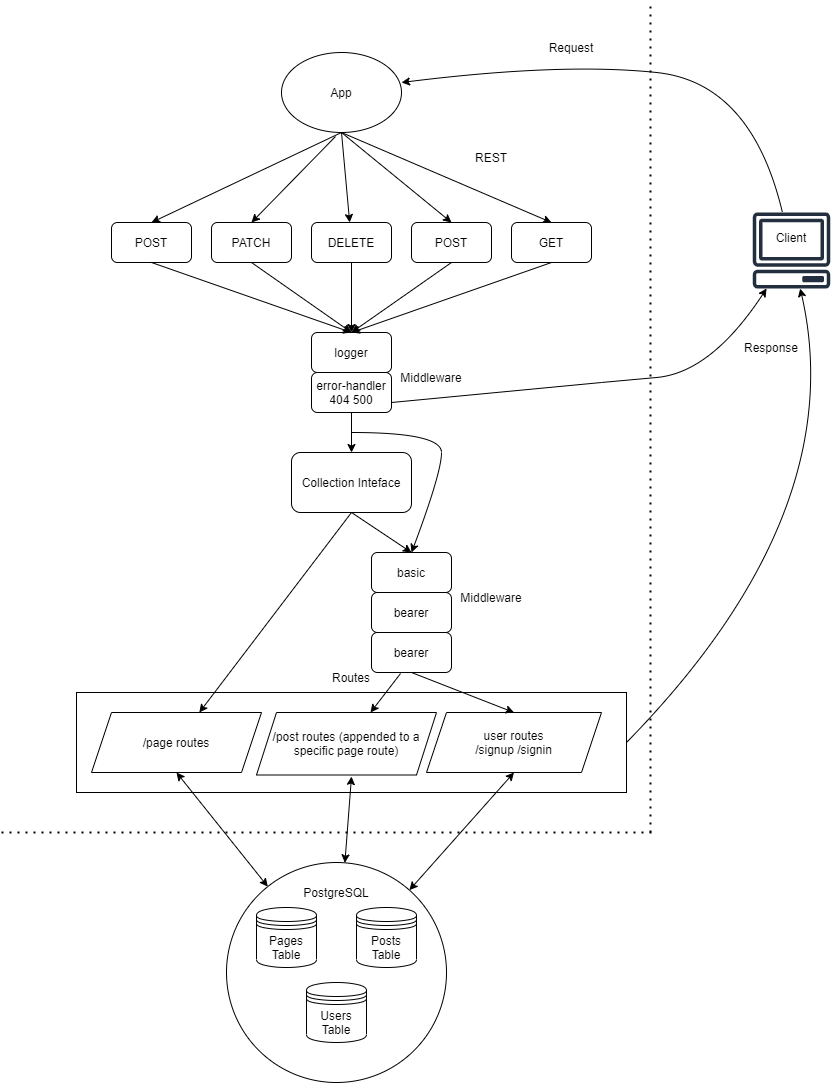

The diagram above was exported from draw.io. Its source (the exported page's mxGraphModel, read from the mxfile embedded in the PNG):
<mxGraphModel dx="2912" dy="2222" grid="1" gridSize="10" guides="1" tooltips="1" connect="1" arrows="1" fold="1" page="1" pageScale="1" pageWidth="850" pageHeight="1100" math="0" shadow="0">
  <root>
    <mxCell id="0" />
    <mxCell id="1" parent="0" />
    <mxCell id="INAZ7T1H-RpVPu_Lupea-34" value="" style="rounded=0;whiteSpace=wrap;html=1;" parent="1" vertex="1">
      <mxGeometry x="-575" y="620" width="550" height="100" as="geometry" />
    </mxCell>
    <mxCell id="bYIbmCyhYhoXqHfaaCSV-2" value="" style="endArrow=none;dashed=1;html=1;dashPattern=1 3;strokeWidth=2;rounded=0;" parent="1" edge="1">
      <mxGeometry width="50" height="50" relative="1" as="geometry">
        <mxPoint x="-1" y="760" as="sourcePoint" />
        <mxPoint x="-1" y="-71" as="targetPoint" />
      </mxGeometry>
    </mxCell>
    <mxCell id="bYIbmCyhYhoXqHfaaCSV-4" value="POST" style="rounded=1;whiteSpace=wrap;html=1;" parent="1" vertex="1">
      <mxGeometry x="-540" y="150" width="80" height="40" as="geometry" />
    </mxCell>
    <mxCell id="bYIbmCyhYhoXqHfaaCSV-5" value="PATCH" style="rounded=1;whiteSpace=wrap;html=1;" parent="1" vertex="1">
      <mxGeometry x="-440" y="150" width="80" height="40" as="geometry" />
    </mxCell>
    <mxCell id="bYIbmCyhYhoXqHfaaCSV-6" value="DELETE" style="rounded=1;whiteSpace=wrap;html=1;" parent="1" vertex="1">
      <mxGeometry x="-340" y="150" width="80" height="40" as="geometry" />
    </mxCell>
    <mxCell id="bYIbmCyhYhoXqHfaaCSV-7" value="POST" style="rounded=1;whiteSpace=wrap;html=1;" parent="1" vertex="1">
      <mxGeometry x="-240" y="150" width="80" height="40" as="geometry" />
    </mxCell>
    <mxCell id="bYIbmCyhYhoXqHfaaCSV-8" value="GET" style="rounded=1;whiteSpace=wrap;html=1;" parent="1" vertex="1">
      <mxGeometry x="-140" y="150" width="80" height="40" as="geometry" />
    </mxCell>
    <mxCell id="bYIbmCyhYhoXqHfaaCSV-16" value="REST" style="text;html=1;strokeColor=none;fillColor=none;align=center;verticalAlign=middle;whiteSpace=wrap;rounded=0;" parent="1" vertex="1">
      <mxGeometry x="-190" y="70" width="60" height="30" as="geometry" />
    </mxCell>
    <mxCell id="bYIbmCyhYhoXqHfaaCSV-31" value="" style="endArrow=none;dashed=1;html=1;dashPattern=1 3;strokeWidth=2;rounded=0;" parent="1" edge="1">
      <mxGeometry width="50" height="50" relative="1" as="geometry">
        <mxPoint x="-650" y="760" as="sourcePoint" />
        <mxPoint y="760" as="targetPoint" />
      </mxGeometry>
    </mxCell>
    <mxCell id="bYIbmCyhYhoXqHfaaCSV-32" value="" style="ellipse;whiteSpace=wrap;html=1;aspect=fixed;" parent="1" vertex="1">
      <mxGeometry x="-425" y="790" width="220" height="220" as="geometry" />
    </mxCell>
    <mxCell id="bYIbmCyhYhoXqHfaaCSV-36" value="PostgreSQL" style="text;html=1;strokeColor=none;fillColor=none;align=center;verticalAlign=middle;whiteSpace=wrap;rounded=0;" parent="1" vertex="1">
      <mxGeometry x="-345" y="805" width="60" height="30" as="geometry" />
    </mxCell>
    <mxCell id="bYIbmCyhYhoXqHfaaCSV-41" value="Middleware" style="text;html=1;strokeColor=none;fillColor=none;align=center;verticalAlign=middle;whiteSpace=wrap;rounded=0;" parent="1" vertex="1">
      <mxGeometry x="-250" y="290" width="60" height="30" as="geometry" />
    </mxCell>
    <mxCell id="bYIbmCyhYhoXqHfaaCSV-44" value="" style="endArrow=classic;html=1;rounded=0;exitX=0.5;exitY=1;exitDx=0;exitDy=0;" parent="1" source="INAZ7T1H-RpVPu_Lupea-1" target="bYIbmCyhYhoXqHfaaCSV-6" edge="1">
      <mxGeometry width="50" height="50" relative="1" as="geometry">
        <mxPoint x="-340" y="60" as="sourcePoint" />
        <mxPoint x="-120" y="400" as="targetPoint" />
      </mxGeometry>
    </mxCell>
    <mxCell id="bYIbmCyhYhoXqHfaaCSV-45" value="" style="endArrow=classic;html=1;rounded=0;exitX=0.5;exitY=1;exitDx=0;exitDy=0;entryX=0.5;entryY=0;entryDx=0;entryDy=0;" parent="1" source="INAZ7T1H-RpVPu_Lupea-1" target="bYIbmCyhYhoXqHfaaCSV-8" edge="1">
      <mxGeometry width="50" height="50" relative="1" as="geometry">
        <mxPoint x="-340" y="60" as="sourcePoint" />
        <mxPoint x="-120" y="400" as="targetPoint" />
      </mxGeometry>
    </mxCell>
    <mxCell id="bYIbmCyhYhoXqHfaaCSV-46" value="" style="endArrow=classic;html=1;rounded=0;entryX=0.5;entryY=0;entryDx=0;entryDy=0;exitX=0.5;exitY=1;exitDx=0;exitDy=0;" parent="1" source="INAZ7T1H-RpVPu_Lupea-1" target="bYIbmCyhYhoXqHfaaCSV-7" edge="1">
      <mxGeometry width="50" height="50" relative="1" as="geometry">
        <mxPoint x="-300" y="60" as="sourcePoint" />
        <mxPoint x="-120" y="400" as="targetPoint" />
      </mxGeometry>
    </mxCell>
    <mxCell id="bYIbmCyhYhoXqHfaaCSV-47" value="" style="endArrow=classic;html=1;rounded=0;exitX=0.45;exitY=1.05;exitDx=0;exitDy=0;entryX=0.5;entryY=0;entryDx=0;entryDy=0;exitPerimeter=0;" parent="1" source="INAZ7T1H-RpVPu_Lupea-1" target="bYIbmCyhYhoXqHfaaCSV-5" edge="1">
      <mxGeometry width="50" height="50" relative="1" as="geometry">
        <mxPoint x="-340" y="60" as="sourcePoint" />
        <mxPoint x="-120" y="400" as="targetPoint" />
      </mxGeometry>
    </mxCell>
    <mxCell id="bYIbmCyhYhoXqHfaaCSV-48" value="" style="endArrow=classic;html=1;rounded=0;entryX=0.5;entryY=0;entryDx=0;entryDy=0;exitX=0.5;exitY=1;exitDx=0;exitDy=0;" parent="1" source="INAZ7T1H-RpVPu_Lupea-1" target="bYIbmCyhYhoXqHfaaCSV-4" edge="1">
      <mxGeometry width="50" height="50" relative="1" as="geometry">
        <mxPoint x="-340" y="60" as="sourcePoint" />
        <mxPoint x="-120" y="400" as="targetPoint" />
      </mxGeometry>
    </mxCell>
    <mxCell id="bYIbmCyhYhoXqHfaaCSV-49" value="Request" style="text;html=1;strokeColor=none;fillColor=none;align=center;verticalAlign=middle;whiteSpace=wrap;rounded=0;" parent="1" vertex="1">
      <mxGeometry x="-110" y="-40" width="60" height="30" as="geometry" />
    </mxCell>
    <mxCell id="bYIbmCyhYhoXqHfaaCSV-51" value="Response" style="text;html=1;strokeColor=none;fillColor=none;align=center;verticalAlign=middle;whiteSpace=wrap;rounded=0;" parent="1" vertex="1">
      <mxGeometry x="90" y="260" width="60" height="30" as="geometry" />
    </mxCell>
    <mxCell id="m3Ep2zxtjY2LgNIo1VnJ-7" value="" style="shape=datastore;whiteSpace=wrap;html=1;" parent="1" vertex="1">
      <mxGeometry x="-395" y="835" width="60" height="60" as="geometry" />
    </mxCell>
    <mxCell id="m3Ep2zxtjY2LgNIo1VnJ-8" value="Pages Table" style="text;html=1;strokeColor=none;fillColor=none;align=center;verticalAlign=middle;whiteSpace=wrap;rounded=0;" parent="1" vertex="1">
      <mxGeometry x="-395" y="860" width="60" height="30" as="geometry" />
    </mxCell>
    <mxCell id="m3Ep2zxtjY2LgNIo1VnJ-12" value="" style="sketch=0;outlineConnect=0;fontColor=#232F3E;gradientColor=none;fillColor=#232F3E;strokeColor=none;dashed=0;verticalLabelPosition=bottom;verticalAlign=top;align=center;html=1;fontSize=12;fontStyle=0;aspect=fixed;pointerEvents=1;shape=mxgraph.aws4.client;" parent="1" vertex="1">
      <mxGeometry x="101" y="140" width="78" height="76" as="geometry" />
    </mxCell>
    <mxCell id="m3Ep2zxtjY2LgNIo1VnJ-13" value="&lt;div&gt;Client&lt;/div&gt;" style="text;html=1;strokeColor=none;fillColor=none;align=center;verticalAlign=middle;whiteSpace=wrap;rounded=0;" parent="1" vertex="1">
      <mxGeometry x="110" y="150" width="60" height="30" as="geometry" />
    </mxCell>
    <mxCell id="YxoYAY-f-lW0YyZPwOIR-1" value="basic" style="rounded=1;whiteSpace=wrap;html=1;" parent="1" vertex="1">
      <mxGeometry x="-280" y="480" width="80" height="40" as="geometry" />
    </mxCell>
    <mxCell id="0ltTobACKQb8whqsJBz--1" value="bearer" style="rounded=1;whiteSpace=wrap;html=1;" parent="1" vertex="1">
      <mxGeometry x="-280" y="520" width="80" height="40" as="geometry" />
    </mxCell>
    <mxCell id="INAZ7T1H-RpVPu_Lupea-1" value="App" style="ellipse;whiteSpace=wrap;html=1;" parent="1" vertex="1">
      <mxGeometry x="-370" y="-20" width="120" height="80" as="geometry" />
    </mxCell>
    <mxCell id="INAZ7T1H-RpVPu_Lupea-10" value="&lt;div&gt;user routes&lt;/div&gt;&lt;div&gt;/signup /signin&lt;/div&gt;" style="shape=parallelogram;perimeter=parallelogramPerimeter;whiteSpace=wrap;html=1;fixedSize=1;" parent="1" vertex="1">
      <mxGeometry x="-225" y="640" width="175" height="60" as="geometry" />
    </mxCell>
    <mxCell id="INAZ7T1H-RpVPu_Lupea-11" value="/page routes" style="shape=parallelogram;perimeter=parallelogramPerimeter;whiteSpace=wrap;html=1;fixedSize=1;" parent="1" vertex="1">
      <mxGeometry x="-560" y="640" width="170" height="60" as="geometry" />
    </mxCell>
    <mxCell id="INAZ7T1H-RpVPu_Lupea-12" value="/post routes (appended to a specific page route)" style="shape=parallelogram;perimeter=parallelogramPerimeter;whiteSpace=wrap;html=1;fixedSize=1;" parent="1" vertex="1">
      <mxGeometry x="-395" y="640" width="180" height="62.5" as="geometry" />
    </mxCell>
    <mxCell id="INAZ7T1H-RpVPu_Lupea-13" value="Collection Inteface" style="rounded=1;whiteSpace=wrap;html=1;" parent="1" vertex="1">
      <mxGeometry x="-360" y="380" width="120" height="60" as="geometry" />
    </mxCell>
    <mxCell id="INAZ7T1H-RpVPu_Lupea-20" value="&lt;div&gt;error-handler&lt;/div&gt;&lt;div&gt;404 500&lt;br&gt;&lt;/div&gt;" style="rounded=1;whiteSpace=wrap;html=1;" parent="1" vertex="1">
      <mxGeometry x="-340" y="300" width="80" height="40" as="geometry" />
    </mxCell>
    <mxCell id="INAZ7T1H-RpVPu_Lupea-22" value="logger" style="rounded=1;whiteSpace=wrap;html=1;" parent="1" vertex="1">
      <mxGeometry x="-340" y="260" width="80" height="40" as="geometry" />
    </mxCell>
    <mxCell id="INAZ7T1H-RpVPu_Lupea-23" value="Posts Table" style="shape=datastore;whiteSpace=wrap;html=1;" parent="1" vertex="1">
      <mxGeometry x="-295" y="835" width="60" height="60" as="geometry" />
    </mxCell>
    <mxCell id="INAZ7T1H-RpVPu_Lupea-26" value="Users Table" style="shape=datastore;whiteSpace=wrap;html=1;" parent="1" vertex="1">
      <mxGeometry x="-345" y="910" width="60" height="60" as="geometry" />
    </mxCell>
    <mxCell id="INAZ7T1H-RpVPu_Lupea-35" value="Routes" style="text;html=1;strokeColor=none;fillColor=none;align=center;verticalAlign=middle;whiteSpace=wrap;rounded=0;" parent="1" vertex="1">
      <mxGeometry x="-330" y="590" width="60" height="30" as="geometry" />
    </mxCell>
    <mxCell id="INAZ7T1H-RpVPu_Lupea-36" value="" style="endArrow=classic;startArrow=classic;html=1;rounded=0;entryX=0.5;entryY=1;entryDx=0;entryDy=0;" parent="1" source="bYIbmCyhYhoXqHfaaCSV-32" edge="1">
      <mxGeometry width="50" height="50" relative="1" as="geometry">
        <mxPoint x="225" y="590" as="sourcePoint" />
        <mxPoint x="-300" y="704" as="targetPoint" />
      </mxGeometry>
    </mxCell>
    <mxCell id="INAZ7T1H-RpVPu_Lupea-37" value="" style="endArrow=classic;startArrow=classic;html=1;rounded=0;entryX=0.5;entryY=1;entryDx=0;entryDy=0;" parent="1" source="bYIbmCyhYhoXqHfaaCSV-32" target="INAZ7T1H-RpVPu_Lupea-11" edge="1">
      <mxGeometry width="50" height="50" relative="1" as="geometry">
        <mxPoint x="225" y="590" as="sourcePoint" />
        <mxPoint x="275" y="540" as="targetPoint" />
      </mxGeometry>
    </mxCell>
    <mxCell id="INAZ7T1H-RpVPu_Lupea-38" value="" style="endArrow=classic;startArrow=classic;html=1;rounded=0;entryX=0.5;entryY=1;entryDx=0;entryDy=0;" parent="1" source="bYIbmCyhYhoXqHfaaCSV-32" target="INAZ7T1H-RpVPu_Lupea-10" edge="1">
      <mxGeometry width="50" height="50" relative="1" as="geometry">
        <mxPoint x="-445" y="790" as="sourcePoint" />
        <mxPoint x="275" y="540" as="targetPoint" />
      </mxGeometry>
    </mxCell>
    <mxCell id="INAZ7T1H-RpVPu_Lupea-39" value="" style="endArrow=classic;html=1;rounded=0;exitX=0.5;exitY=1;exitDx=0;exitDy=0;" parent="1" source="INAZ7T1H-RpVPu_Lupea-13" target="INAZ7T1H-RpVPu_Lupea-11" edge="1">
      <mxGeometry width="50" height="50" relative="1" as="geometry">
        <mxPoint x="200" y="590" as="sourcePoint" />
        <mxPoint x="250" y="540" as="targetPoint" />
      </mxGeometry>
    </mxCell>
    <mxCell id="INAZ7T1H-RpVPu_Lupea-40" value="" style="endArrow=classic;html=1;rounded=0;exitX=0.5;exitY=1;exitDx=0;exitDy=0;entryX=0.5;entryY=0;entryDx=0;entryDy=0;" parent="1" source="INAZ7T1H-RpVPu_Lupea-13" target="YxoYAY-f-lW0YyZPwOIR-1" edge="1">
      <mxGeometry width="50" height="50" relative="1" as="geometry">
        <mxPoint x="200" y="590" as="sourcePoint" />
        <mxPoint x="-270" y="530" as="targetPoint" />
      </mxGeometry>
    </mxCell>
    <mxCell id="INAZ7T1H-RpVPu_Lupea-41" value="" style="endArrow=classic;html=1;rounded=0;exitX=0.363;exitY=1.025;exitDx=0;exitDy=0;exitPerimeter=0;" parent="1" source="fIK_mlWq58Y_TzH99-sD-1" target="INAZ7T1H-RpVPu_Lupea-12" edge="1">
      <mxGeometry width="50" height="50" relative="1" as="geometry">
        <mxPoint x="-235" y="560" as="sourcePoint" />
        <mxPoint x="275" y="540" as="targetPoint" />
      </mxGeometry>
    </mxCell>
    <mxCell id="INAZ7T1H-RpVPu_Lupea-42" value="" style="endArrow=classic;html=1;rounded=0;exitX=0.5;exitY=1;exitDx=0;exitDy=0;entryX=0.5;entryY=0;entryDx=0;entryDy=0;" parent="1" source="fIK_mlWq58Y_TzH99-sD-1" target="INAZ7T1H-RpVPu_Lupea-10" edge="1">
      <mxGeometry width="50" height="50" relative="1" as="geometry">
        <mxPoint x="-195" y="560" as="sourcePoint" />
        <mxPoint x="275" y="540" as="targetPoint" />
      </mxGeometry>
    </mxCell>
    <mxCell id="INAZ7T1H-RpVPu_Lupea-49" value="" style="endArrow=classic;html=1;rounded=0;exitX=0.5;exitY=1;exitDx=0;exitDy=0;" parent="1" source="bYIbmCyhYhoXqHfaaCSV-6" target="INAZ7T1H-RpVPu_Lupea-22" edge="1">
      <mxGeometry width="50" height="50" relative="1" as="geometry">
        <mxPoint x="200" y="590" as="sourcePoint" />
        <mxPoint x="250" y="540" as="targetPoint" />
      </mxGeometry>
    </mxCell>
    <mxCell id="INAZ7T1H-RpVPu_Lupea-50" value="" style="endArrow=classic;html=1;rounded=0;exitX=0.5;exitY=1;exitDx=0;exitDy=0;entryX=0.5;entryY=0;entryDx=0;entryDy=0;" parent="1" source="INAZ7T1H-RpVPu_Lupea-20" target="INAZ7T1H-RpVPu_Lupea-13" edge="1">
      <mxGeometry width="50" height="50" relative="1" as="geometry">
        <mxPoint x="200" y="590" as="sourcePoint" />
        <mxPoint x="250" y="540" as="targetPoint" />
      </mxGeometry>
    </mxCell>
    <mxCell id="INAZ7T1H-RpVPu_Lupea-51" value="" style="endArrow=classic;html=1;rounded=0;exitX=0.5;exitY=1;exitDx=0;exitDy=0;entryX=0.5;entryY=0;entryDx=0;entryDy=0;" parent="1" source="bYIbmCyhYhoXqHfaaCSV-7" target="INAZ7T1H-RpVPu_Lupea-22" edge="1">
      <mxGeometry width="50" height="50" relative="1" as="geometry">
        <mxPoint x="200" y="590" as="sourcePoint" />
        <mxPoint x="250" y="540" as="targetPoint" />
      </mxGeometry>
    </mxCell>
    <mxCell id="INAZ7T1H-RpVPu_Lupea-53" value="" style="endArrow=classic;html=1;rounded=0;exitX=0.5;exitY=1;exitDx=0;exitDy=0;entryX=0.5;entryY=0;entryDx=0;entryDy=0;" parent="1" source="bYIbmCyhYhoXqHfaaCSV-8" target="INAZ7T1H-RpVPu_Lupea-22" edge="1">
      <mxGeometry width="50" height="50" relative="1" as="geometry">
        <mxPoint x="200" y="590" as="sourcePoint" />
        <mxPoint x="250" y="540" as="targetPoint" />
      </mxGeometry>
    </mxCell>
    <mxCell id="INAZ7T1H-RpVPu_Lupea-55" value="" style="endArrow=classic;html=1;rounded=0;exitX=0.5;exitY=1;exitDx=0;exitDy=0;entryX=0.5;entryY=0;entryDx=0;entryDy=0;" parent="1" source="bYIbmCyhYhoXqHfaaCSV-5" target="INAZ7T1H-RpVPu_Lupea-22" edge="1">
      <mxGeometry width="50" height="50" relative="1" as="geometry">
        <mxPoint x="200" y="590" as="sourcePoint" />
        <mxPoint x="250" y="540" as="targetPoint" />
      </mxGeometry>
    </mxCell>
    <mxCell id="INAZ7T1H-RpVPu_Lupea-56" value="" style="endArrow=classic;html=1;rounded=0;exitX=0.5;exitY=1;exitDx=0;exitDy=0;entryX=0.5;entryY=0;entryDx=0;entryDy=0;" parent="1" source="bYIbmCyhYhoXqHfaaCSV-4" target="INAZ7T1H-RpVPu_Lupea-22" edge="1">
      <mxGeometry width="50" height="50" relative="1" as="geometry">
        <mxPoint x="200" y="590" as="sourcePoint" />
        <mxPoint x="250" y="540" as="targetPoint" />
      </mxGeometry>
    </mxCell>
    <mxCell id="INAZ7T1H-RpVPu_Lupea-58" value="" style="curved=1;endArrow=classic;html=1;rounded=0;entryX=0.5;entryY=0;entryDx=0;entryDy=0;" parent="1" target="YxoYAY-f-lW0YyZPwOIR-1" edge="1">
      <mxGeometry width="50" height="50" relative="1" as="geometry">
        <mxPoint x="-300" y="360" as="sourcePoint" />
        <mxPoint x="-130" y="460" as="targetPoint" />
        <Array as="points">
          <mxPoint x="-210" y="360" />
          <mxPoint x="-210" y="400" />
        </Array>
      </mxGeometry>
    </mxCell>
    <mxCell id="INAZ7T1H-RpVPu_Lupea-60" value="Middleware" style="text;html=1;strokeColor=none;fillColor=none;align=center;verticalAlign=middle;whiteSpace=wrap;rounded=0;" parent="1" vertex="1">
      <mxGeometry x="-190" y="510" width="60" height="30" as="geometry" />
    </mxCell>
    <mxCell id="INAZ7T1H-RpVPu_Lupea-61" value="" style="curved=1;endArrow=classic;html=1;rounded=0;exitX=1;exitY=0.5;exitDx=0;exitDy=0;" parent="1" source="INAZ7T1H-RpVPu_Lupea-34" target="m3Ep2zxtjY2LgNIo1VnJ-12" edge="1">
      <mxGeometry width="50" height="50" relative="1" as="geometry">
        <mxPoint x="200" y="490" as="sourcePoint" />
        <mxPoint x="250" y="440" as="targetPoint" />
        <Array as="points">
          <mxPoint x="200" y="440" />
        </Array>
      </mxGeometry>
    </mxCell>
    <mxCell id="INAZ7T1H-RpVPu_Lupea-62" value="" style="curved=1;endArrow=classic;html=1;rounded=0;exitX=1;exitY=0.75;exitDx=0;exitDy=0;" parent="1" source="INAZ7T1H-RpVPu_Lupea-20" target="m3Ep2zxtjY2LgNIo1VnJ-12" edge="1">
      <mxGeometry width="50" height="50" relative="1" as="geometry">
        <mxPoint x="200" y="490" as="sourcePoint" />
        <mxPoint x="120" y="230" as="targetPoint" />
        <Array as="points">
          <mxPoint x="-50" y="310" />
          <mxPoint x="60" y="300" />
        </Array>
      </mxGeometry>
    </mxCell>
    <mxCell id="INAZ7T1H-RpVPu_Lupea-63" value="" style="curved=1;endArrow=classic;html=1;rounded=0;entryX=1;entryY=0.375;entryDx=0;entryDy=0;entryPerimeter=0;" parent="1" source="m3Ep2zxtjY2LgNIo1VnJ-12" target="INAZ7T1H-RpVPu_Lupea-1" edge="1">
      <mxGeometry width="50" height="50" relative="1" as="geometry">
        <mxPoint x="200" y="490" as="sourcePoint" />
        <mxPoint x="-80" y="-10" as="targetPoint" />
        <Array as="points">
          <mxPoint x="100" y="10" />
          <mxPoint x="-90" y="-10" />
        </Array>
      </mxGeometry>
    </mxCell>
    <mxCell id="fIK_mlWq58Y_TzH99-sD-1" value="bearer" style="rounded=1;whiteSpace=wrap;html=1;" parent="1" vertex="1">
      <mxGeometry x="-280" y="560" width="80" height="40" as="geometry" />
    </mxCell>
  </root>
</mxGraphModel>